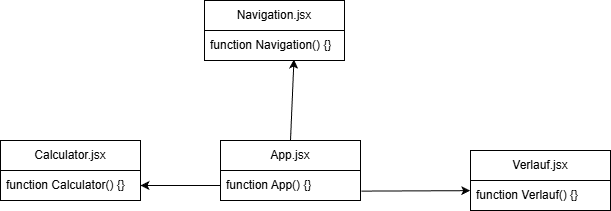

The diagram above was exported from draw.io. Its source (the exported page's mxGraphModel, read from the mxfile embedded in the PNG):
<mxGraphModel dx="664" dy="587" grid="1" gridSize="10" guides="1" tooltips="1" connect="1" arrows="1" fold="1" page="1" pageScale="1" pageWidth="827" pageHeight="1169" math="0" shadow="0">
  <root>
    <mxCell id="0" />
    <mxCell id="1" parent="0" />
    <mxCell id="-9tarO4PwoN4pl5YlWXj-4" edge="1" parent="1" source="-9tarO4PwoN4pl5YlWXj-11" style="endArrow=classic;html=1;rounded=0;exitX=1.006;exitY=0.687;exitDx=0;exitDy=0;exitPerimeter=0;entryX=-0.002;entryY=0.338;entryDx=0;entryDy=0;entryPerimeter=0;" target="-9tarO4PwoN4pl5YlWXj-18" value="">
      <mxGeometry height="50" relative="1" width="50" as="geometry">
        <Array as="points" />
        <mxPoint x="554.64" y="170.99" as="sourcePoint" />
        <mxPoint x="460" y="170" as="targetPoint" />
      </mxGeometry>
    </mxCell>
    <mxCell id="-9tarO4PwoN4pl5YlWXj-9" parent="1" style="swimlane;fontStyle=0;childLayout=stackLayout;horizontal=1;startSize=30;horizontalStack=0;resizeParent=1;resizeParentMax=0;resizeLast=0;collapsible=1;marginBottom=0;whiteSpace=wrap;html=1;" value="App.jsx" vertex="1">
      <mxGeometry height="60" width="140" x="290" y="210" as="geometry" />
    </mxCell>
    <mxCell id="-9tarO4PwoN4pl5YlWXj-11" parent="-9tarO4PwoN4pl5YlWXj-9" style="text;strokeColor=none;fillColor=none;align=left;verticalAlign=middle;spacingLeft=4;spacingRight=4;overflow=hidden;points=[[0,0.5],[1,0.5]];portConstraint=eastwest;rotatable=0;whiteSpace=wrap;html=1;" value="function App() {}" vertex="1">
      <mxGeometry height="30" width="140" y="30" as="geometry" />
    </mxCell>
    <mxCell id="-9tarO4PwoN4pl5YlWXj-14" parent="1" style="swimlane;fontStyle=0;childLayout=stackLayout;horizontal=1;startSize=30;horizontalStack=0;resizeParent=1;resizeParentMax=0;resizeLast=0;collapsible=1;marginBottom=0;whiteSpace=wrap;html=1;" value="&lt;span style=&quot;text-align: left;&quot;&gt;Calculator&lt;/span&gt;.jsx" vertex="1">
      <mxGeometry height="60" width="140" x="70" y="210" as="geometry" />
    </mxCell>
    <mxCell id="-9tarO4PwoN4pl5YlWXj-15" parent="-9tarO4PwoN4pl5YlWXj-14" style="text;strokeColor=none;fillColor=none;align=left;verticalAlign=middle;spacingLeft=4;spacingRight=4;overflow=hidden;points=[[0,0.5],[1,0.5]];portConstraint=eastwest;rotatable=0;whiteSpace=wrap;html=1;" value="function Calculator() {}" vertex="1">
      <mxGeometry height="30" width="140" y="30" as="geometry" />
    </mxCell>
    <mxCell id="-9tarO4PwoN4pl5YlWXj-17" parent="1" style="swimlane;fontStyle=0;childLayout=stackLayout;horizontal=1;startSize=30;horizontalStack=0;resizeParent=1;resizeParentMax=0;resizeLast=0;collapsible=1;marginBottom=0;whiteSpace=wrap;html=1;" value="Verlauf.jsx" vertex="1">
      <mxGeometry height="60" width="140" x="540" y="220" as="geometry" />
    </mxCell>
    <mxCell id="-9tarO4PwoN4pl5YlWXj-18" parent="-9tarO4PwoN4pl5YlWXj-17" style="text;strokeColor=none;fillColor=none;align=left;verticalAlign=middle;spacingLeft=4;spacingRight=4;overflow=hidden;points=[[0,0.5],[1,0.5]];portConstraint=eastwest;rotatable=0;whiteSpace=wrap;html=1;" value="function Verlauf() {}" vertex="1">
      <mxGeometry height="30" width="140" y="30" as="geometry" />
    </mxCell>
    <mxCell id="-9tarO4PwoN4pl5YlWXj-19" parent="1" style="swimlane;fontStyle=0;childLayout=stackLayout;horizontal=1;startSize=30;horizontalStack=0;resizeParent=1;resizeParentMax=0;resizeLast=0;collapsible=1;marginBottom=0;whiteSpace=wrap;html=1;" value="Navigation.jsx" vertex="1">
      <mxGeometry height="60" width="140" x="274" y="70" as="geometry" />
    </mxCell>
    <mxCell id="-9tarO4PwoN4pl5YlWXj-20" parent="-9tarO4PwoN4pl5YlWXj-19" style="text;strokeColor=none;fillColor=none;align=left;verticalAlign=middle;spacingLeft=4;spacingRight=4;overflow=hidden;points=[[0,0.5],[1,0.5]];portConstraint=eastwest;rotatable=0;whiteSpace=wrap;html=1;" value="function&amp;nbsp;&lt;span style=&quot;text-align: center;&quot;&gt;Navigation&lt;/span&gt;() {}" vertex="1">
      <mxGeometry height="30" width="140" y="30" as="geometry" />
    </mxCell>
    <mxCell id="-9tarO4PwoN4pl5YlWXj-21" edge="1" parent="1" source="-9tarO4PwoN4pl5YlWXj-11" style="endArrow=classic;html=1;rounded=0;exitX=0;exitY=0.5;exitDx=0;exitDy=0;entryX=1;entryY=0.5;entryDx=0;entryDy=0;" target="-9tarO4PwoN4pl5YlWXj-15" value="">
      <mxGeometry height="50" relative="1" width="50" as="geometry">
        <Array as="points" />
        <mxPoint x="330" y="150" as="sourcePoint" />
        <mxPoint x="210" y="240" as="targetPoint" />
      </mxGeometry>
    </mxCell>
    <mxCell id="-9tarO4PwoN4pl5YlWXj-22" edge="1" parent="1" source="-9tarO4PwoN4pl5YlWXj-9" style="endArrow=classic;html=1;rounded=0;exitX=0.5;exitY=0;exitDx=0;exitDy=0;entryX=0.639;entryY=0.969;entryDx=0;entryDy=0;entryPerimeter=0;" target="-9tarO4PwoN4pl5YlWXj-20" value="">
      <mxGeometry height="50" relative="1" width="50" as="geometry">
        <Array as="points" />
        <mxPoint x="450" y="168" as="sourcePoint" />
        <mxPoint x="568" y="160" as="targetPoint" />
      </mxGeometry>
    </mxCell>
  </root>
</mxGraphModel>